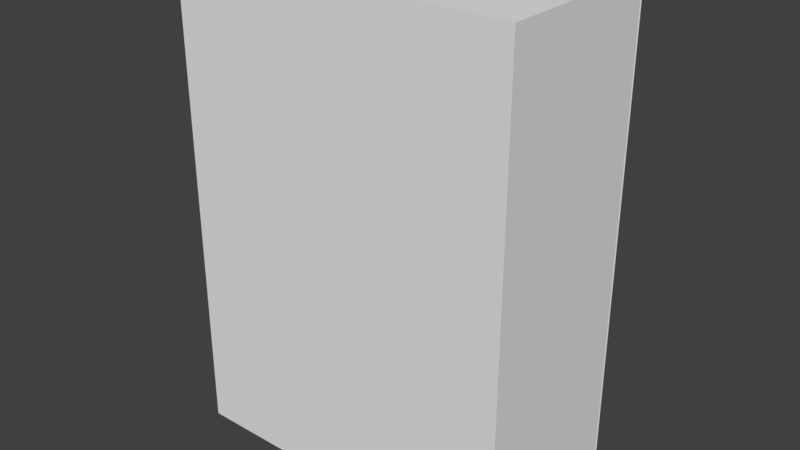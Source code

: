 # Source: boxloader_fort_roof_flat.blend  (saved by Blender 2.78.0; exported with 4.5.12 LTS)
import bpy
from mathutils import Matrix  # noqa: F401  (used for matrix-valued properties, if any)

bpy.ops.wm.read_factory_settings(use_empty=True)
scene = bpy.context.scene
scene.name = 'Scene'

# ---- collections
col_collection_1 = bpy.data.collections.new('Collection 1'); scene.collection.children.link(col_collection_1)
col_collection_2 = bpy.data.collections.new('Collection 2'); scene.collection.children.link(col_collection_2)
col_collection_2.hide_render = True
col_collection_2.hide_viewport = True
col_collection_3 = bpy.data.collections.new('Collection 3'); scene.collection.children.link(col_collection_3)
col_collection_3.hide_render = True
col_collection_3.hide_viewport = True

# ---- materials (node trees are filled in below, after node groups)
mat_tent = bpy.data.materials.new('Tent')
mat_tent.alpha_threshold = 0.0
mat_tent.use_transparent_shadow = False
mat_tent.roughness = 0.5
mat_sign = bpy.data.materials.new('Sign')
mat_sign.alpha_threshold = 0.0
mat_sign.use_transparent_shadow = False
mat_sign.roughness = 0.5

# ---- material node trees

# ---- world
world_world = bpy.data.worlds.new('World'); scene.world = world_world
world_world.color = (0.05088, 0.05088, 0.05088)
world_world.use_sun_shadow = False
world_world.sun_shadow_jitter_overblur = 0.0
world_world.cycles.sampling_method = 'MANUAL'

# ---- meshes
me_cube = bpy.data.meshes.new('Cube')
me_cube.from_pydata([(-0.5, -0.1, 0.0), (-0.5, -0.1, 1.4), (-0.5, 0.4, 0.0), (-0.5, 0.4, 1.4), (0.5, -0.1, 0.0), (0.5, -0.1, 1.4), (0.5, 0.4, 0.0), (0.5, 0.4, 1.4), (-0.5, 0.4064, 0.0), (-0.5, 0.4064, 1.4), (0.5, 0.4064, 0.0), (0.5, 0.4064, 1.4)], [], [(0, 1, 3, 2), (2, 3, 7, 6), (6, 7, 5, 4), (4, 5, 1, 0), (2, 6, 4, 0), (7, 3, 1, 5), (8, 9, 11, 10)])
me_cube.polygons.foreach_set('material_index', [0, 0, 0, 0, 0, 0, 1])
_uv = me_cube.uv_layers.new(name='UVMap')
_uv.uv.foreach_set('vector', [0.45, 0.5, 0.45, 1.2, 0.7, 1.2, 0.7, 0.5, 0.25, 0.5, 0.25, 1.2, 0.75, 1.2, 0.75, 0.5, 0.7, 0.5, 0.7, 1.2, 0.45, 1.2, 0.45, 0.5, 0.75, 0.5, 0.75, 1.2, 0.25, 1.2, 0.25, 0.5, 0.25, 0.7, 0.75, 0.7, 0.75, 0.45, 0.25, 0.45, 0.75, 0.7, 0.25, 0.7, 0.25, 0.45, 0.75, 0.45, 1.0, 0.0, 1.0, 1.0, 0.0, 1.0, 0.0, 0.0])
me_cube.materials.append(mat_tent)
me_cube.materials.append(mat_sign)
me_cube.use_remesh_preserve_volume = False
me_cube.use_remesh_preserve_attributes = False
me_cube.use_mirror_vertex_groups = False
me_cube.update()
me_cube_006 = bpy.data.meshes.new('Cube.006')
me_cube_006.from_pydata([(-0.5, -0.1, 0.0), (-0.5, -0.1, 1.4), (-0.5, 0.4, 0.0), (-0.5, 0.4, 1.4), (0.5, -0.1, 0.0), (0.5, -0.1, 1.4), (0.5, 0.4, 0.0), (0.5, 0.4, 1.4)], [], [(1, 2, 0), (3, 6, 2), (7, 4, 6), (5, 0, 4), (6, 0, 2), (3, 5, 7), (1, 3, 2), (3, 7, 6), (7, 5, 4), (5, 1, 0), (6, 4, 0), (3, 1, 5)])
me_cube_006.use_remesh_preserve_volume = False
me_cube_006.use_remesh_preserve_attributes = False
me_cube_006.use_mirror_vertex_groups = False
me_cube_006.update()
me_cube_002 = bpy.data.meshes.new('Cube.002')
me_cube_002.from_pydata([(-0.5, -0.1, 0.0), (-0.5, -0.1, 1.4), (-0.5, 0.4, 0.0), (-0.5, 0.4, 1.4), (0.5, -0.1, 0.0), (0.5, -0.1, 1.4), (0.5, 0.4, 0.0), (0.5, 0.4, 1.4)], [], [(0, 1, 3, 2), (2, 3, 7, 6), (6, 7, 5, 4), (4, 5, 1, 0), (2, 6, 4, 0), (7, 3, 1, 5)])
me_cube_002.use_remesh_preserve_volume = False
me_cube_002.use_remesh_preserve_attributes = False
me_cube_002.use_mirror_vertex_groups = False
me_cube_002.update()

# ---- objects
ob_cube = bpy.data.objects.new('Cube', me_cube)
ob_cube_001 = bpy.data.objects.new('Cube.001', me_cube_006)
ob_cube_002 = bpy.data.objects.new('Cube.002', me_cube_002)

# ---- transforms, parenting, visibility, modifiers, constraints
ob_cube.location = (0.0, 0.0, 0.0)
ob_cube.lineart.crease_threshold = 0.0
_vg = ob_cube.vertex_groups.new(name='Texture')
ob_cube_001.location = (0.0, 0.0, 0.0)
ob_cube_001.lineart.crease_threshold = 0.0
ob_cube_002.location = (0.0, 0.0, 0.0)
ob_cube_002.lineart.crease_threshold = 0.0
_vg = ob_cube_002.vertex_groups.new(name='component00')
_vg = ob_cube_002.vertex_groups.new(name='Lift')

# ---- collection membership
col_collection_1.objects.link(ob_cube)
col_collection_2.objects.link(ob_cube_001)
col_collection_3.objects.link(ob_cube_002)

# ---- scene / render settings (as saved in the file)
scene.frame_start = 1; scene.frame_end = 250; scene.frame_set(1)
scene.render.engine = 'BLENDER_EEVEE_NEXT'
scene.render.resolution_percentage = 50
scene.render.dither_intensity = 0.0
scene.cycles.use_denoising = False
scene.cycles.samples = 128
scene.cycles.sampling_pattern = 'TABULATED_SOBOL'
scene.cycles.light_sampling_threshold = 0.0
scene.cycles.use_adaptive_sampling = False
scene.cycles.use_light_tree = False
scene.cycles.blur_glossy = 0.0
scene.cycles.sample_clamp_indirect = 0.0
scene.view_settings.view_transform = 'Standard'
bpy.context.view_layer.update()

# ---- added for rendering (the .blend has no active camera and no usable light): camera, sun
cam_auto = bpy.data.cameras.new('AutoCamera')
cam_auto.lens = 50.0
cam_auto.sensor_width = 36.0
cam_auto.clip_end = 1000.0
ob_auto_camera = bpy.data.objects.new('AutoCamera', cam_auto)
scene.collection.objects.link(ob_auto_camera)
ob_auto_camera.location = (1.65933, -1.83802, 2.02746)
ob_auto_camera.rotation_euler = (1.09748, -7.21219e-08, 0.694738)
scene.camera = ob_auto_camera
light_auto_sun = bpy.data.lights.new('AutoSun', 'SUN')
light_auto_sun.energy = 3.0
light_auto_sun.angle = 0.0523599
ob_auto_sun = bpy.data.objects.new('AutoSun', light_auto_sun)
scene.collection.objects.link(ob_auto_sun)
ob_auto_sun.rotation_euler = (0.872665, 0.174533, 0.523599)
bpy.context.view_layer.update()
